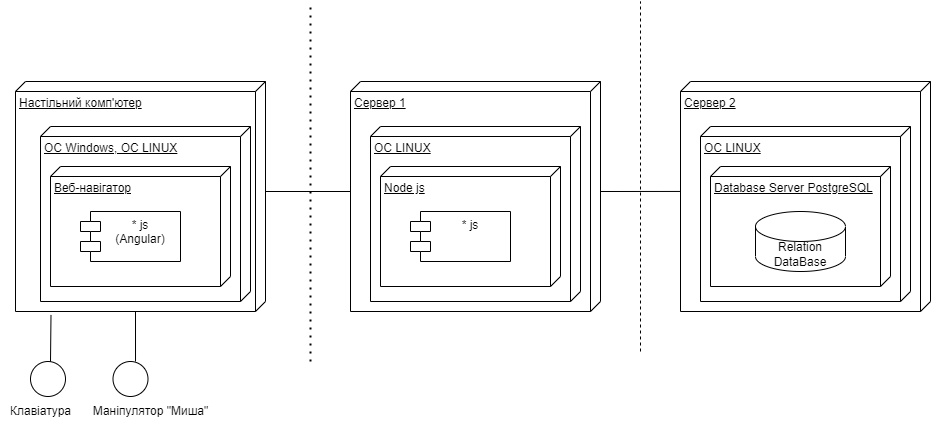

The diagram above was exported from draw.io. Its source (the exported page's mxGraphModel, read from the mxfile embedded in the PNG):
<mxGraphModel dx="1038" dy="579" grid="1" gridSize="10" guides="1" tooltips="1" connect="1" arrows="1" fold="1" page="1" pageScale="1" pageWidth="1654" pageHeight="2336" math="0" shadow="0">
  <root>
    <mxCell id="0" />
    <mxCell id="1" parent="0" />
    <mxCell id="3IKx_qLlBxF-arUyq1HN-1" value="Настільний комп'ютер" style="verticalAlign=top;align=left;spacingTop=8;spacingLeft=2;spacingRight=12;shape=cube;size=10;direction=south;fontStyle=4;html=1;" parent="1" vertex="1">
      <mxGeometry x="65" y="160" width="250" height="230" as="geometry" />
    </mxCell>
    <mxCell id="3IKx_qLlBxF-arUyq1HN-2" value="Module" style="shape=module;align=left;spacingLeft=20;align=center;verticalAlign=top;" parent="1" vertex="1">
      <mxGeometry x="130" y="290" width="100" height="50" as="geometry" />
    </mxCell>
    <mxCell id="3IKx_qLlBxF-arUyq1HN-3" value="ОС Windows, ОС LINUX" style="verticalAlign=top;align=left;spacingTop=8;spacingLeft=2;spacingRight=12;shape=cube;size=10;direction=south;fontStyle=4;html=1;" parent="1" vertex="1">
      <mxGeometry x="90" y="205" width="210" height="175" as="geometry" />
    </mxCell>
    <mxCell id="3IKx_qLlBxF-arUyq1HN-4" value="Веб-навігатор" style="verticalAlign=top;align=left;spacingTop=8;spacingLeft=2;spacingRight=12;shape=cube;size=10;direction=south;fontStyle=4;html=1;" parent="1" vertex="1">
      <mxGeometry x="100" y="245" width="180" height="120" as="geometry" />
    </mxCell>
    <mxCell id="3IKx_qLlBxF-arUyq1HN-5" value="* js&#10;(Angular)" style="shape=module;align=left;spacingLeft=20;align=center;verticalAlign=top;" parent="1" vertex="1">
      <mxGeometry x="130" y="290" width="100" height="50" as="geometry" />
    </mxCell>
    <mxCell id="3IKx_qLlBxF-arUyq1HN-6" value="Сервер 1" style="verticalAlign=top;align=left;spacingTop=8;spacingLeft=2;spacingRight=12;shape=cube;size=10;direction=south;fontStyle=4;html=1;" parent="1" vertex="1">
      <mxGeometry x="400" y="160" width="250" height="230" as="geometry" />
    </mxCell>
    <mxCell id="3IKx_qLlBxF-arUyq1HN-7" value="Сервер 2" style="verticalAlign=top;align=left;spacingTop=8;spacingLeft=2;spacingRight=12;shape=cube;size=10;direction=south;fontStyle=4;html=1;" parent="1" vertex="1">
      <mxGeometry x="730" y="160" width="250" height="230" as="geometry" />
    </mxCell>
    <mxCell id="3IKx_qLlBxF-arUyq1HN-8" value="ОС LINUX" style="verticalAlign=top;align=left;spacingTop=8;spacingLeft=2;spacingRight=12;shape=cube;size=10;direction=south;fontStyle=4;html=1;" parent="1" vertex="1">
      <mxGeometry x="420" y="205" width="210" height="175" as="geometry" />
    </mxCell>
    <mxCell id="3IKx_qLlBxF-arUyq1HN-9" value="ОС LINUX" style="verticalAlign=top;align=left;spacingTop=8;spacingLeft=2;spacingRight=12;shape=cube;size=10;direction=south;fontStyle=4;html=1;" parent="1" vertex="1">
      <mxGeometry x="750" y="205" width="210" height="175" as="geometry" />
    </mxCell>
    <mxCell id="3IKx_qLlBxF-arUyq1HN-10" value="Node js" style="verticalAlign=top;align=left;spacingTop=8;spacingLeft=2;spacingRight=12;shape=cube;size=10;direction=south;fontStyle=4;html=1;" parent="1" vertex="1">
      <mxGeometry x="430" y="245" width="180" height="120" as="geometry" />
    </mxCell>
    <mxCell id="3IKx_qLlBxF-arUyq1HN-11" value="Database Server PostgreSQL" style="verticalAlign=top;align=left;spacingTop=8;spacingLeft=2;spacingRight=12;shape=cube;size=10;direction=south;fontStyle=4;html=1;" parent="1" vertex="1">
      <mxGeometry x="760" y="245" width="180" height="120" as="geometry" />
    </mxCell>
    <mxCell id="3IKx_qLlBxF-arUyq1HN-12" value="* js&#10;" style="shape=module;align=left;spacingLeft=20;align=center;verticalAlign=top;" parent="1" vertex="1">
      <mxGeometry x="460" y="290" width="100" height="50" as="geometry" />
    </mxCell>
    <mxCell id="3IKx_qLlBxF-arUyq1HN-14" value="Relation&lt;br&gt;DataBase" style="shape=cylinder3;whiteSpace=wrap;html=1;boundedLbl=1;backgroundOutline=1;size=15;" parent="1" vertex="1">
      <mxGeometry x="805" y="290" width="90" height="60" as="geometry" />
    </mxCell>
    <mxCell id="3IKx_qLlBxF-arUyq1HN-15" value="" style="endArrow=none;html=1;rounded=0;exitX=0;exitY=0;exitDx=110;exitDy=0;exitPerimeter=0;" parent="1" source="3IKx_qLlBxF-arUyq1HN-1" edge="1">
      <mxGeometry width="50" height="50" relative="1" as="geometry">
        <mxPoint x="530" y="320" as="sourcePoint" />
        <mxPoint x="400" y="270" as="targetPoint" />
      </mxGeometry>
    </mxCell>
    <mxCell id="3IKx_qLlBxF-arUyq1HN-17" value="" style="endArrow=none;dashed=1;html=1;rounded=0;" parent="1" edge="1">
      <mxGeometry width="50" height="50" relative="1" as="geometry">
        <mxPoint x="690" y="430" as="sourcePoint" />
        <mxPoint x="690" y="80" as="targetPoint" />
      </mxGeometry>
    </mxCell>
    <mxCell id="3IKx_qLlBxF-arUyq1HN-18" value="" style="endArrow=none;dashed=1;html=1;dashPattern=1 3;strokeWidth=2;rounded=0;" parent="1" edge="1">
      <mxGeometry width="50" height="50" relative="1" as="geometry">
        <mxPoint x="360" y="440" as="sourcePoint" />
        <mxPoint x="360" y="80" as="targetPoint" />
      </mxGeometry>
    </mxCell>
    <mxCell id="3IKx_qLlBxF-arUyq1HN-19" value="" style="endArrow=none;html=1;rounded=0;exitX=0;exitY=0;exitDx=110;exitDy=0;exitPerimeter=0;entryX=0.478;entryY=1;entryDx=0;entryDy=0;entryPerimeter=0;" parent="1" source="3IKx_qLlBxF-arUyq1HN-6" target="3IKx_qLlBxF-arUyq1HN-7" edge="1">
      <mxGeometry width="50" height="50" relative="1" as="geometry">
        <mxPoint x="650" y="280" as="sourcePoint" />
        <mxPoint x="720" y="270" as="targetPoint" />
      </mxGeometry>
    </mxCell>
    <mxCell id="3IKx_qLlBxF-arUyq1HN-21" value="" style="ellipse;whiteSpace=wrap;html=1;aspect=fixed;" parent="1" vertex="1">
      <mxGeometry x="80" y="440" width="35" height="35" as="geometry" />
    </mxCell>
    <mxCell id="3IKx_qLlBxF-arUyq1HN-22" value="" style="ellipse;whiteSpace=wrap;html=1;aspect=fixed;" parent="1" vertex="1">
      <mxGeometry x="162.5" y="440" width="35" height="35" as="geometry" />
    </mxCell>
    <mxCell id="3IKx_qLlBxF-arUyq1HN-23" value="" style="endArrow=none;html=1;rounded=0;entryX=1.015;entryY=0.858;entryDx=0;entryDy=0;entryPerimeter=0;" parent="1" target="3IKx_qLlBxF-arUyq1HN-1" edge="1">
      <mxGeometry width="50" height="50" relative="1" as="geometry">
        <mxPoint x="100" y="440" as="sourcePoint" />
        <mxPoint x="150" y="390" as="targetPoint" />
      </mxGeometry>
    </mxCell>
    <mxCell id="3IKx_qLlBxF-arUyq1HN-24" value="" style="endArrow=none;html=1;rounded=0;exitX=0.643;exitY=0;exitDx=0;exitDy=0;entryX=0;entryY=0;entryDx=230;entryDy=130;entryPerimeter=0;exitPerimeter=0;" parent="1" source="3IKx_qLlBxF-arUyq1HN-22" target="3IKx_qLlBxF-arUyq1HN-1" edge="1">
      <mxGeometry width="50" height="50" relative="1" as="geometry">
        <mxPoint x="190" y="440" as="sourcePoint" />
        <mxPoint x="180" y="400" as="targetPoint" />
      </mxGeometry>
    </mxCell>
    <mxCell id="3IKx_qLlBxF-arUyq1HN-25" value="Клавіатура" style="text;html=1;align=center;verticalAlign=middle;resizable=0;points=[];autosize=1;strokeColor=none;fillColor=none;" parent="1" vertex="1">
      <mxGeometry x="50" y="475" width="80" height="30" as="geometry" />
    </mxCell>
    <mxCell id="3IKx_qLlBxF-arUyq1HN-26" value="Маніпулятор &quot;Миша&quot;" style="text;html=1;align=center;verticalAlign=middle;resizable=0;points=[];autosize=1;strokeColor=none;fillColor=none;" parent="1" vertex="1">
      <mxGeometry x="130" y="475" width="140" height="30" as="geometry" />
    </mxCell>
  </root>
</mxGraphModel>